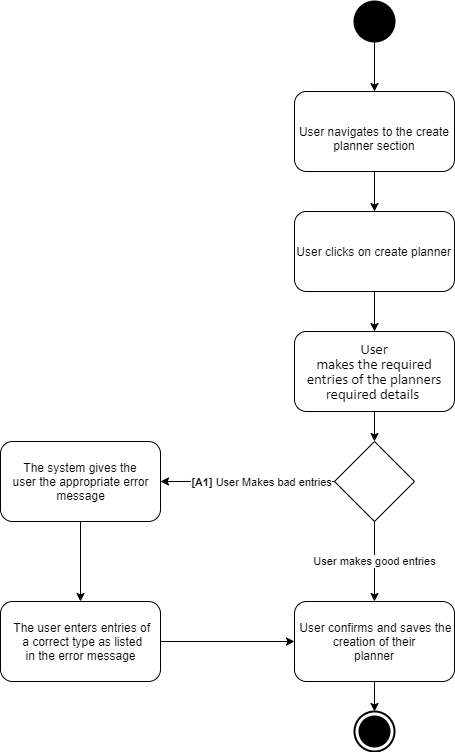

The diagram above was exported from draw.io. Its source (the exported page's mxGraphModel, read from the mxfile embedded in the PNG):
<mxGraphModel dx="1422" dy="1874" grid="1" gridSize="10" guides="1" tooltips="1" connect="1" arrows="1" fold="1" page="1" pageScale="1" pageWidth="827" pageHeight="1169" math="0" shadow="0">
  <root>
    <mxCell id="0" />
    <mxCell id="1" parent="0" />
    <mxCell id="PAXE55uElPaooyYsSLVt-19" style="edgeStyle=orthogonalEdgeStyle;rounded=0;orthogonalLoop=1;jettySize=auto;html=1;entryX=0.5;entryY=0;entryDx=0;entryDy=0;" edge="1" parent="1" source="PAXE55uElPaooyYsSLVt-1" target="PAXE55uElPaooyYsSLVt-16">
      <mxGeometry relative="1" as="geometry" />
    </mxCell>
    <mxCell id="PAXE55uElPaooyYsSLVt-1" value="" style="shape=ellipse;html=1;fillColor=#000000;strokeWidth=2;verticalLabelPosition=bottom;verticalAlignment=top;perimeter=ellipsePerimeter;" vertex="1" parent="1">
      <mxGeometry x="414" y="-70" width="40" height="40" as="geometry" />
    </mxCell>
    <mxCell id="PAXE55uElPaooyYsSLVt-17" style="edgeStyle=orthogonalEdgeStyle;rounded=0;orthogonalLoop=1;jettySize=auto;html=1;entryX=1;entryY=0.5;entryDx=0;entryDy=0;" edge="1" parent="1" source="PAXE55uElPaooyYsSLVt-8" target="PAXE55uElPaooyYsSLVt-13">
      <mxGeometry relative="1" as="geometry" />
    </mxCell>
    <mxCell id="PAXE55uElPaooyYsSLVt-18" value="&lt;b&gt;[A1]&lt;/b&gt;&amp;nbsp;User Makes bad entries" style="edgeLabel;html=1;align=center;verticalAlign=middle;resizable=0;points=[];" vertex="1" connectable="0" parent="PAXE55uElPaooyYsSLVt-17">
      <mxGeometry x="-0.2529" relative="1" as="geometry">
        <mxPoint x="-9" as="offset" />
      </mxGeometry>
    </mxCell>
    <mxCell id="PAXE55uElPaooyYsSLVt-27" value="User makes good entries" style="edgeStyle=orthogonalEdgeStyle;rounded=0;orthogonalLoop=1;jettySize=auto;html=1;entryX=0.5;entryY=0;entryDx=0;entryDy=0;" edge="1" parent="1" source="PAXE55uElPaooyYsSLVt-8" target="PAXE55uElPaooyYsSLVt-15">
      <mxGeometry relative="1" as="geometry" />
    </mxCell>
    <mxCell id="PAXE55uElPaooyYsSLVt-8" value="" style="rhombus;whiteSpace=wrap;html=1;" vertex="1" parent="1">
      <mxGeometry x="394" y="370" width="80" height="80" as="geometry" />
    </mxCell>
    <mxCell id="PAXE55uElPaooyYsSLVt-9" value="" style="html=1;shape=mxgraph.sysml.actFinal;strokeWidth=2;verticalLabelPosition=bottom;verticalAlignment=top;" vertex="1" parent="1">
      <mxGeometry x="414" y="640" width="40" height="40" as="geometry" />
    </mxCell>
    <mxCell id="PAXE55uElPaooyYsSLVt-21" style="edgeStyle=orthogonalEdgeStyle;rounded=0;orthogonalLoop=1;jettySize=auto;html=1;entryX=0.5;entryY=0;entryDx=0;entryDy=0;" edge="1" parent="1" source="PAXE55uElPaooyYsSLVt-10" target="PAXE55uElPaooyYsSLVt-12">
      <mxGeometry relative="1" as="geometry" />
    </mxCell>
    <mxCell id="PAXE55uElPaooyYsSLVt-10" value="&lt;p class=&quot;MsoListParagraph&quot; style=&quot;text-indent: -18.0pt&quot;&gt;&amp;nbsp; &amp;nbsp; &amp;nbsp; &amp;nbsp;User clicks on create planner&lt;/p&gt;" style="shape=rect;html=1;rounded=1;whiteSpace=wrap;align=center;" vertex="1" parent="1">
      <mxGeometry x="354" y="140" width="160" height="80" as="geometry" />
    </mxCell>
    <mxCell id="PAXE55uElPaooyYsSLVt-22" style="edgeStyle=orthogonalEdgeStyle;rounded=0;orthogonalLoop=1;jettySize=auto;html=1;entryX=0.5;entryY=0;entryDx=0;entryDy=0;" edge="1" parent="1" source="PAXE55uElPaooyYsSLVt-12" target="PAXE55uElPaooyYsSLVt-8">
      <mxGeometry relative="1" as="geometry" />
    </mxCell>
    <mxCell id="PAXE55uElPaooyYsSLVt-12" value="&lt;span style=&quot;font-size: 11.0pt ; line-height: 107% ; font-family: &amp;#34;calibri&amp;#34; , sans-serif&quot;&gt;User&lt;br/&gt;makes the required entries of the planners required details&amp;nbsp;&lt;/span&gt;" style="shape=rect;html=1;rounded=1;whiteSpace=wrap;align=center;" vertex="1" parent="1">
      <mxGeometry x="354" y="260" width="160" height="80" as="geometry" />
    </mxCell>
    <mxCell id="PAXE55uElPaooyYsSLVt-23" style="edgeStyle=orthogonalEdgeStyle;rounded=0;orthogonalLoop=1;jettySize=auto;html=1;entryX=0.5;entryY=0;entryDx=0;entryDy=0;" edge="1" parent="1" source="PAXE55uElPaooyYsSLVt-13" target="PAXE55uElPaooyYsSLVt-14">
      <mxGeometry relative="1" as="geometry" />
    </mxCell>
    <mxCell id="PAXE55uElPaooyYsSLVt-13" value="&lt;p class=&quot;MsoListParagraph&quot; style=&quot;margin-left: 54.0pt ; text-indent: -18.0pt&quot;&gt;&lt;span style=&quot;font-stretch: normal ; font-size: 7pt ; line-height: normal ; font-family: &amp;#34;times new roman&amp;#34;&quot;&gt;&amp;nbsp; &amp;nbsp; &amp;nbsp; &amp;nbsp;&amp;nbsp;&lt;/span&gt;&lt;/p&gt;" style="shape=rect;html=1;rounded=1;whiteSpace=wrap;align=center;" vertex="1" parent="1">
      <mxGeometry x="60" y="370" width="160" height="80" as="geometry" />
    </mxCell>
    <mxCell id="PAXE55uElPaooyYsSLVt-24" style="edgeStyle=orthogonalEdgeStyle;rounded=0;orthogonalLoop=1;jettySize=auto;html=1;entryX=0;entryY=0.5;entryDx=0;entryDy=0;" edge="1" parent="1" source="PAXE55uElPaooyYsSLVt-14" target="PAXE55uElPaooyYsSLVt-15">
      <mxGeometry relative="1" as="geometry" />
    </mxCell>
    <mxCell id="PAXE55uElPaooyYsSLVt-14" value="&lt;p class=&quot;MsoListParagraph&quot; style=&quot;margin-left: 54.0pt ; text-indent: -18.0pt&quot;&gt;&lt;span style=&quot;font-stretch: normal ; font-size: 7pt ; line-height: normal ; font-family: &amp;#34;times new roman&amp;#34;&quot;&gt;&amp;nbsp;&lt;/span&gt;&lt;/p&gt;" style="shape=rect;html=1;rounded=1;whiteSpace=wrap;align=center;" vertex="1" parent="1">
      <mxGeometry x="60" y="530" width="160" height="80" as="geometry" />
    </mxCell>
    <mxCell id="PAXE55uElPaooyYsSLVt-26" style="edgeStyle=orthogonalEdgeStyle;rounded=0;orthogonalLoop=1;jettySize=auto;html=1;entryX=0.5;entryY=0;entryDx=0;entryDy=0;entryPerimeter=0;" edge="1" parent="1" source="PAXE55uElPaooyYsSLVt-15" target="PAXE55uElPaooyYsSLVt-9">
      <mxGeometry relative="1" as="geometry" />
    </mxCell>
    <mxCell id="PAXE55uElPaooyYsSLVt-15" value="&lt;p class=&quot;MsoListParagraph&quot; style=&quot;text-indent: -18.0pt&quot;&gt;&amp;nbsp; &amp;nbsp; &amp;nbsp; &amp;nbsp; User confirms and saves the creation of their&lt;br/&gt;planner&lt;/p&gt;" style="shape=rect;html=1;rounded=1;whiteSpace=wrap;align=center;" vertex="1" parent="1">
      <mxGeometry x="354" y="530" width="160" height="80" as="geometry" />
    </mxCell>
    <mxCell id="PAXE55uElPaooyYsSLVt-20" style="edgeStyle=orthogonalEdgeStyle;rounded=0;orthogonalLoop=1;jettySize=auto;html=1;entryX=0.5;entryY=0;entryDx=0;entryDy=0;" edge="1" parent="1" source="PAXE55uElPaooyYsSLVt-16" target="PAXE55uElPaooyYsSLVt-10">
      <mxGeometry relative="1" as="geometry" />
    </mxCell>
    <mxCell id="PAXE55uElPaooyYsSLVt-16" value="&lt;p class=&quot;MsoListParagraph&quot; style=&quot;text-indent: -18.0pt&quot;&gt;&lt;span style=&quot;font-stretch: normal ; font-size: 7pt ; line-height: normal ; font-family: &amp;#34;times new roman&amp;#34;&quot;&gt;&lt;br&gt;&lt;/span&gt;User navigates to the create planner section&lt;/p&gt;" style="shape=rect;html=1;rounded=1;whiteSpace=wrap;align=center;" vertex="1" parent="1">
      <mxGeometry x="354" y="20" width="160" height="80" as="geometry" />
    </mxCell>
    <mxCell id="PAXE55uElPaooyYsSLVt-29" value="&lt;span style=&quot;text-indent: -24px ; font-stretch: normal ; font-size: 7pt ; line-height: normal ; font-family: &amp;#34;times new roman&amp;#34;&quot;&gt;&amp;nbsp;&lt;/span&gt;&lt;span style=&quot;text-indent: -24px&quot;&gt;The system gives the &lt;br&gt;user the appropriate error&lt;/span&gt;&lt;br style=&quot;text-indent: -24px&quot;&gt;&lt;span style=&quot;text-indent: -24px&quot;&gt;message&lt;/span&gt;" style="text;html=1;resizable=0;autosize=1;align=center;verticalAlign=middle;points=[];fillColor=none;strokeColor=none;rounded=0;" vertex="1" parent="1">
      <mxGeometry x="65" y="385" width="150" height="50" as="geometry" />
    </mxCell>
    <mxCell id="PAXE55uElPaooyYsSLVt-30" value="&lt;span style=&quot;text-indent: -24px ; font-stretch: normal ; font-size: 7pt ; line-height: normal ; font-family: &amp;#34;times new roman&amp;#34;&quot;&gt;&amp;nbsp;&lt;/span&gt;&lt;span style=&quot;text-indent: -24px&quot;&gt;The user enters entries of&lt;br&gt;&amp;nbsp;a correct type as listed&lt;/span&gt;&lt;br style=&quot;text-indent: -24px&quot;&gt;&lt;span style=&quot;text-indent: -24px&quot;&gt;in the error message&lt;/span&gt;" style="text;html=1;resizable=0;autosize=1;align=center;verticalAlign=middle;points=[];fillColor=none;strokeColor=none;rounded=0;" vertex="1" parent="1">
      <mxGeometry x="65" y="545" width="150" height="50" as="geometry" />
    </mxCell>
  </root>
</mxGraphModel>